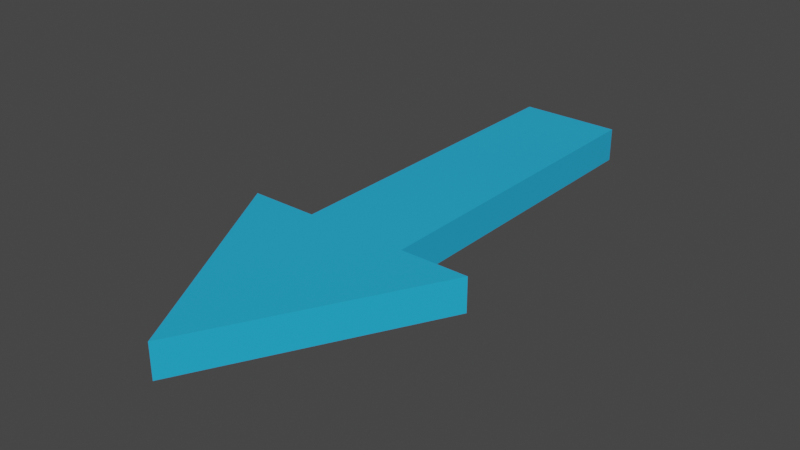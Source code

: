 # Source: arrow.blend  (saved by Blender 3.2.14; exported with 4.5.12 LTS)
import bpy
from mathutils import Matrix  # noqa: F401  (used for matrix-valued properties, if any)

bpy.ops.wm.read_factory_settings(use_empty=True)
scene = bpy.context.scene
scene.name = 'Scene'

# ---- collections
col_collection = bpy.data.collections.new('Collection'); scene.collection.children.link(col_collection)

# ---- materials (node trees are filled in below, after node groups)
mat_material = bpy.data.materials.new('Material')
mat_material.alpha_threshold = 0.0
mat_material.use_transparent_shadow = False
mat_material.line_color = (0.0, 0.0, 0.0, 1.0)

# ---- material node trees
mat_material.use_nodes = True; mat_material.node_tree.nodes.clear()
_N = mat_material.node_tree.nodes; _L = mat_material.node_tree.links
n0 = _N.new('ShaderNodeOutputMaterial'); n0.name = 'Material Output'; n0.location = (300, 300)
n1 = _N.new('ShaderNodeBsdfPrincipled'); n1.name = 'Principled BSDF'; n1.location = (10, 300)
n1.distribution = 'GGX'
n1.subsurface_method = 'RANDOM_WALK_SKIN'
n1.inputs[0].default_value = (0.01946, 0.4418, 0.8, 1.0)
n1.inputs[2].default_value = 0.4
n1.inputs[3].default_value = 1.45
n1.inputs[27].default_value = (0.0, 0.0, 0.0, 1.0)
n1.inputs[28].default_value = 1.0
_L.new(n1.outputs[0], n0.inputs[0])
n0.is_active_output = True

# ---- world
world_world = bpy.data.worlds.new('World'); scene.world = world_world
world_world.use_nodes = True; world_world.node_tree.nodes.clear()
_N = world_world.node_tree.nodes; _L = world_world.node_tree.links
n0 = _N.new('ShaderNodeOutputWorld'); n0.name = 'World Output'; n0.location = (300, 300)
n1 = _N.new('ShaderNodeBackground'); n1.name = 'Background'; n1.location = (10, 300)
n1.inputs[0].default_value = (0.05088, 0.05088, 0.05088, 1.0)
_L.new(n1.outputs[0], n0.inputs[0])
n0.is_active_output = True
world_world.color = (0.05088, 0.05088, 0.05088)
world_world.use_sun_shadow = False
world_world.sun_shadow_jitter_overblur = 0.0

# ---- meshes
me_cube = bpy.data.meshes.new('Cube')
me_cube.from_pydata([(-0.3, 0.2167, 0.1), (-0.3, 0.2167, -0.1), (-0.3, 2.217, 0.1), (-0.3, 2.217, -0.1), (0.3, 0.2167, 0.1), (0.3, 0.2167, -0.1), (0.3, 2.217, 0.1), (0.3, 2.217, -0.1), (-0.3, 0.2167, 0.1), (-0.3, 0.2167, -0.1), (0.3, 0.2167, 0.1), (0.3, 0.2167, -0.1), (-0.7, 0.2167, 0.1), (-0.7, 0.2167, -0.1), (0.7, 0.2167, 0.1), (0.7, 0.2167, -0.1), (5.914e-08, 0.2167, -0.1), (-2.429e-07, 2.217, 0.1), (-2.429e-07, 2.217, -0.1), (5.914e-08, 0.2167, 0.1), (5.914e-08, 0.2167, -0.1), (5.914e-08, 0.2167, 0.1), (2.554e-07, -1.083, -0.1), (2.554e-07, -1.083, 0.1)], [], [(19, 4, 6, 17), (18, 17, 6, 7), (7, 6, 4, 5), (16, 1, 3, 18), (1, 0, 2, 3), (0, 1, 9, 8), (11, 10, 14, 15), (5, 4, 10, 11), (16, 5, 11, 20), (19, 0, 8, 21), (22, 23, 12, 13), (20, 11, 15, 22), (21, 8, 12, 23), (8, 9, 13, 12), (10, 21, 23, 14), (9, 20, 22, 13), (15, 14, 23, 22), (4, 19, 21, 10), (1, 16, 20, 9), (5, 16, 18, 7), (3, 2, 17, 18), (0, 19, 17, 2)])
_uv = me_cube.uv_layers.new(name='UVMap')
_uv.uv.foreach_set('vector', [0.75, 0.5, 0.875, 0.5, 0.875, 0.75, 0.75, 0.75, 0.375, 0.875, 0.625, 0.875, 0.625, 1.0, 0.375, 1.0, 0.375, 0.0, 0.625, 0.0, 0.625, 0.25, 0.375, 0.25, 0.25, 0.5, 0.375, 0.5, 0.375, 0.75, 0.25, 0.75, 0.375, 0.5, 0.625, 0.5, 0.625, 0.75, 0.375, 0.75, 0.625, 0.5, 0.375, 0.5, 0.375, 0.5, 0.625, 0.5, 0.375, 0.25, 0.625, 0.25, 0.625, 0.25, 0.375, 0.25, 0.375, 0.25, 0.625, 0.25, 0.625, 0.25, 0.375, 0.25, 0.25, 0.5, 0.125, 0.5, 0.125, 0.5, 0.25, 0.5, 0.75, 0.5, 0.625, 0.5, 0.625, 0.5, 0.75, 0.5, 0.375, 0.375, 0.625, 0.375, 0.625, 0.5, 0.375, 0.5, 0.25, 0.5, 0.125, 0.5, 0.125, 0.5, 0.25, 0.5, 0.75, 0.5, 0.625, 0.5, 0.625, 0.5, 0.75, 0.5, 0.625, 0.5, 0.375, 0.5, 0.375, 0.5, 0.625, 0.5, 0.875, 0.5, 0.75, 0.5, 0.75, 0.5, 0.875, 0.5, 0.375, 0.5, 0.25, 0.5, 0.25, 0.5, 0.375, 0.5, 0.375, 0.25, 0.625, 0.25, 0.625, 0.375, 0.375, 0.375, 0.875, 0.5, 0.75, 0.5, 0.75, 0.5, 0.875, 0.5, 0.375, 0.5, 0.25, 0.5, 0.25, 0.5, 0.375, 0.5, 0.125, 0.5, 0.25, 0.5, 0.25, 0.75, 0.125, 0.75, 0.375, 0.75, 0.625, 0.75, 0.625, 0.875, 0.375, 0.875, 0.625, 0.5, 0.75, 0.5, 0.75, 0.75, 0.625, 0.75])
me_cube.materials.append(mat_material)
me_cube.use_mirror_vertex_groups = False
me_cube.update()

# ---- objects
ob_cube = bpy.data.objects.new('Cube', me_cube)

# ---- transforms, parenting, visibility, modifiers, constraints
ob_cube.location = (0.0, 0.0, 0.0)
ob_cube.lock_rotations_4d = False
ob_cube.empty_display_type = 'ARROWS'
ob_cube.lineart.crease_threshold = 0.0

# ---- collection membership
col_collection.objects.link(ob_cube)

# ---- scene / render settings (as saved in the file)
scene.frame_start = 1; scene.frame_end = 250; scene.frame_set(1)
scene.render.engine = 'BLENDER_EEVEE_NEXT'
scene.cycles.sampling_pattern = 'TABULATED_SOBOL'
scene.cycles.use_light_tree = False
scene.view_settings.view_transform = 'Filmic'
bpy.context.view_layer.update()

# ---- added for rendering (the .blend has no active camera and no usable light): camera, sun
cam_auto = bpy.data.cameras.new('AutoCamera')
cam_auto.lens = 50.0
cam_auto.sensor_width = 36.0
cam_auto.clip_end = 1000.0
ob_auto_camera = bpy.data.objects.new('AutoCamera', cam_auto)
scene.collection.objects.link(ob_auto_camera)
ob_auto_camera.location = (3.3218, -3.41949, 2.65744)
ob_auto_camera.rotation_euler = (1.09748, -7.21219e-08, 0.694738)
scene.camera = ob_auto_camera
light_auto_sun = bpy.data.lights.new('AutoSun', 'SUN')
light_auto_sun.energy = 3.0
light_auto_sun.angle = 0.0523599
ob_auto_sun = bpy.data.objects.new('AutoSun', light_auto_sun)
scene.collection.objects.link(ob_auto_sun)
ob_auto_sun.rotation_euler = (0.872665, 0.174533, 0.523599)
bpy.context.view_layer.update()
